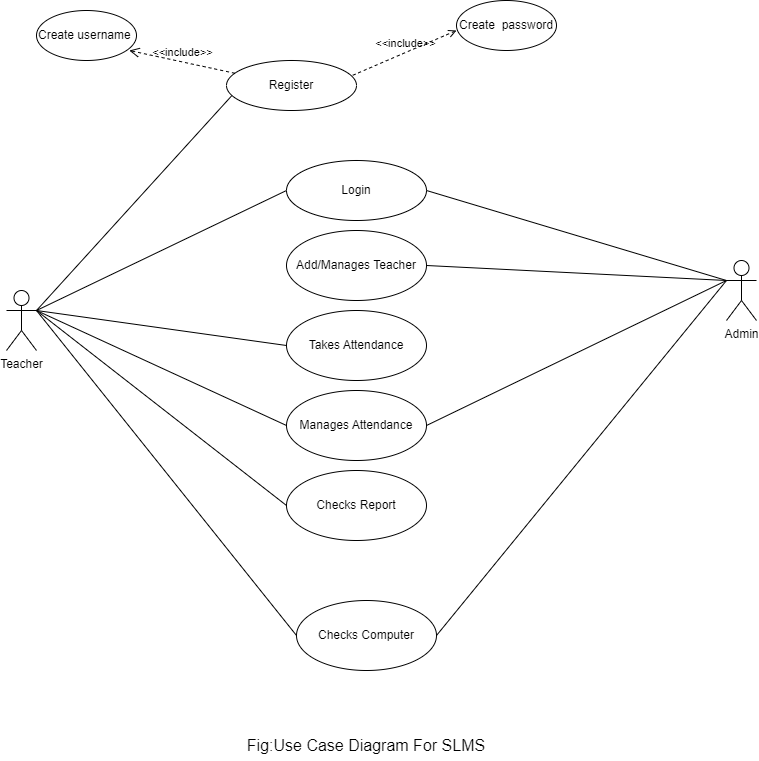

The diagram above was exported from draw.io. Its source (the exported page's mxGraphModel, read from the mxfile embedded in the PNG):
<mxGraphModel dx="1036" dy="606" grid="1" gridSize="10" guides="1" tooltips="1" connect="1" arrows="1" fold="1" page="1" pageScale="1" pageWidth="850" pageHeight="1100" math="0" shadow="0">
  <root>
    <mxCell id="0" />
    <mxCell id="1" parent="0" />
    <mxCell id="rV21cs8Vr4k1EEkHkQhY-1" value="Teacher" style="shape=umlActor;verticalLabelPosition=bottom;verticalAlign=top;html=1;outlineConnect=0;" parent="1" vertex="1">
      <mxGeometry x="40" y="300" width="30" height="60" as="geometry" />
    </mxCell>
    <mxCell id="rV21cs8Vr4k1EEkHkQhY-2" value="Admin" style="shape=umlActor;verticalLabelPosition=bottom;verticalAlign=top;html=1;outlineConnect=0;" parent="1" vertex="1">
      <mxGeometry x="760" y="270" width="30" height="60" as="geometry" />
    </mxCell>
    <mxCell id="rV21cs8Vr4k1EEkHkQhY-5" value="" style="endArrow=none;html=1;rounded=0;exitX=1;exitY=0.3333333333333333;exitDx=0;exitDy=0;exitPerimeter=0;" parent="1" source="rV21cs8Vr4k1EEkHkQhY-1" edge="1">
      <mxGeometry width="50" height="50" relative="1" as="geometry">
        <mxPoint x="80" y="320" as="sourcePoint" />
        <mxPoint x="270" y="100" as="targetPoint" />
      </mxGeometry>
    </mxCell>
    <mxCell id="rV21cs8Vr4k1EEkHkQhY-6" value="Register" style="shape=ellipse;html=1;dashed=0;whiteSpace=wrap;perimeter=ellipsePerimeter;" parent="1" vertex="1">
      <mxGeometry x="260" y="70" width="130" height="50" as="geometry" />
    </mxCell>
    <mxCell id="rV21cs8Vr4k1EEkHkQhY-7" value="" style="endArrow=none;html=1;rounded=0;exitX=1;exitY=0.3333333333333333;exitDx=0;exitDy=0;exitPerimeter=0;entryX=0;entryY=0.5;entryDx=0;entryDy=0;" parent="1" source="rV21cs8Vr4k1EEkHkQhY-1" target="rV21cs8Vr4k1EEkHkQhY-8" edge="1">
      <mxGeometry width="50" height="50" relative="1" as="geometry">
        <mxPoint x="80" y="357.6000061035156" as="sourcePoint" />
        <mxPoint x="320" y="470" as="targetPoint" />
      </mxGeometry>
    </mxCell>
    <mxCell id="rV21cs8Vr4k1EEkHkQhY-8" value="Login" style="shape=ellipse;html=1;dashed=0;whiteSpace=wrap;perimeter=ellipsePerimeter;" parent="1" vertex="1">
      <mxGeometry x="320" y="170" width="140" height="60" as="geometry" />
    </mxCell>
    <mxCell id="rV21cs8Vr4k1EEkHkQhY-15" value="&amp;lt;&amp;lt;include&amp;gt;&amp;gt;" style="endArrow=open;startArrow=none;endFill=0;startFill=0;endSize=8;html=1;verticalAlign=bottom;dashed=1;labelBackgroundColor=none;rounded=0;entryX=0.928;entryY=0.8;entryDx=0;entryDy=0;entryPerimeter=0;" parent="1" source="rV21cs8Vr4k1EEkHkQhY-6" target="rV21cs8Vr4k1EEkHkQhY-16" edge="1">
      <mxGeometry width="160" relative="1" as="geometry">
        <mxPoint x="190" y="60" as="sourcePoint" />
        <mxPoint x="170" y="50" as="targetPoint" />
      </mxGeometry>
    </mxCell>
    <mxCell id="rV21cs8Vr4k1EEkHkQhY-16" value="Create username&amp;nbsp;" style="shape=ellipse;html=1;dashed=0;whiteSpace=wrap;perimeter=ellipsePerimeter;" parent="1" vertex="1">
      <mxGeometry x="70" y="20" width="100" height="50" as="geometry" />
    </mxCell>
    <mxCell id="rV21cs8Vr4k1EEkHkQhY-18" value="&amp;lt;&amp;lt;include&amp;gt;&amp;gt;" style="html=1;verticalAlign=bottom;labelBackgroundColor=none;endArrow=open;endFill=0;dashed=1;rounded=0;exitX=0.971;exitY=0.296;exitDx=0;exitDy=0;exitPerimeter=0;entryX=0;entryY=0.6;entryDx=0;entryDy=0;entryPerimeter=0;" parent="1" source="rV21cs8Vr4k1EEkHkQhY-6" target="rV21cs8Vr4k1EEkHkQhY-19" edge="1">
      <mxGeometry width="160" relative="1" as="geometry">
        <mxPoint x="280" y="40" as="sourcePoint" />
        <mxPoint x="490" y="40" as="targetPoint" />
      </mxGeometry>
    </mxCell>
    <mxCell id="rV21cs8Vr4k1EEkHkQhY-19" value="Create&amp;nbsp; password" style="shape=ellipse;html=1;dashed=0;whiteSpace=wrap;perimeter=ellipsePerimeter;" parent="1" vertex="1">
      <mxGeometry x="490" y="10" width="100" height="50" as="geometry" />
    </mxCell>
    <mxCell id="m2pOE0o-X6w-1lxdAS17-1" value="Takes Attendance" style="ellipse;whiteSpace=wrap;html=1;" parent="1" vertex="1">
      <mxGeometry x="320" y="320" width="140" height="70" as="geometry" />
    </mxCell>
    <mxCell id="m2pOE0o-X6w-1lxdAS17-4" value="" style="endArrow=none;html=1;rounded=0;exitX=1;exitY=0.3333333333333333;exitDx=0;exitDy=0;exitPerimeter=0;entryX=0;entryY=0.5;entryDx=0;entryDy=0;" parent="1" source="rV21cs8Vr4k1EEkHkQhY-1" target="m2pOE0o-X6w-1lxdAS17-1" edge="1">
      <mxGeometry width="50" height="50" relative="1" as="geometry">
        <mxPoint x="170" y="430" as="sourcePoint" />
        <mxPoint x="220" y="380" as="targetPoint" />
      </mxGeometry>
    </mxCell>
    <mxCell id="m2pOE0o-X6w-1lxdAS17-5" value="Add/Manages Teacher" style="ellipse;whiteSpace=wrap;html=1;" parent="1" vertex="1">
      <mxGeometry x="320" y="240" width="140" height="70" as="geometry" />
    </mxCell>
    <mxCell id="m2pOE0o-X6w-1lxdAS17-6" value="" style="endArrow=none;html=1;rounded=0;entryX=0;entryY=0.3333333333333333;entryDx=0;entryDy=0;entryPerimeter=0;exitX=1;exitY=0.5;exitDx=0;exitDy=0;" parent="1" source="m2pOE0o-X6w-1lxdAS17-5" target="rV21cs8Vr4k1EEkHkQhY-2" edge="1">
      <mxGeometry width="50" height="50" relative="1" as="geometry">
        <mxPoint x="590" y="370" as="sourcePoint" />
        <mxPoint x="760" y="306" as="targetPoint" />
      </mxGeometry>
    </mxCell>
    <mxCell id="m2pOE0o-X6w-1lxdAS17-7" value="" style="endArrow=none;html=1;rounded=0;entryX=0;entryY=0.3333333333333333;entryDx=0;entryDy=0;entryPerimeter=0;exitX=1;exitY=0.5;exitDx=0;exitDy=0;" parent="1" source="rV21cs8Vr4k1EEkHkQhY-8" target="rV21cs8Vr4k1EEkHkQhY-2" edge="1">
      <mxGeometry width="50" height="50" relative="1" as="geometry">
        <mxPoint x="540" y="240" as="sourcePoint" />
        <mxPoint x="590" y="190" as="targetPoint" />
      </mxGeometry>
    </mxCell>
    <mxCell id="m2pOE0o-X6w-1lxdAS17-8" value="" style="endArrow=none;html=1;rounded=0;entryX=0;entryY=0.3333333333333333;entryDx=0;entryDy=0;entryPerimeter=0;exitX=1;exitY=0.5;exitDx=0;exitDy=0;" parent="1" source="m2pOE0o-X6w-1lxdAS17-9" target="rV21cs8Vr4k1EEkHkQhY-2" edge="1">
      <mxGeometry width="50" height="50" relative="1" as="geometry">
        <mxPoint x="590" y="490" as="sourcePoint" />
        <mxPoint x="640" y="440" as="targetPoint" />
      </mxGeometry>
    </mxCell>
    <mxCell id="m2pOE0o-X6w-1lxdAS17-9" value="Manages Attendance" style="ellipse;whiteSpace=wrap;html=1;" parent="1" vertex="1">
      <mxGeometry x="320" y="400" width="140" height="70" as="geometry" />
    </mxCell>
    <mxCell id="m2pOE0o-X6w-1lxdAS17-10" value="" style="endArrow=none;html=1;rounded=0;entryX=0;entryY=0.5;entryDx=0;entryDy=0;" parent="1" target="m2pOE0o-X6w-1lxdAS17-9" edge="1">
      <mxGeometry width="50" height="50" relative="1" as="geometry">
        <mxPoint x="70" y="320" as="sourcePoint" />
        <mxPoint x="170" y="470" as="targetPoint" />
      </mxGeometry>
    </mxCell>
    <mxCell id="m2pOE0o-X6w-1lxdAS17-11" value="" style="endArrow=none;html=1;rounded=0;exitX=1;exitY=0.3333333333333333;exitDx=0;exitDy=0;exitPerimeter=0;entryX=0;entryY=0.5;entryDx=0;entryDy=0;" parent="1" source="rV21cs8Vr4k1EEkHkQhY-1" target="m2pOE0o-X6w-1lxdAS17-12" edge="1">
      <mxGeometry width="50" height="50" relative="1" as="geometry">
        <mxPoint x="70" y="320" as="sourcePoint" />
        <mxPoint x="320" y="520" as="targetPoint" />
      </mxGeometry>
    </mxCell>
    <mxCell id="m2pOE0o-X6w-1lxdAS17-12" value="Checks Report" style="ellipse;whiteSpace=wrap;html=1;" parent="1" vertex="1">
      <mxGeometry x="320" y="480" width="140" height="70" as="geometry" />
    </mxCell>
    <mxCell id="m2pOE0o-X6w-1lxdAS17-13" value="Checks Computer" style="ellipse;whiteSpace=wrap;html=1;" parent="1" vertex="1">
      <mxGeometry x="330" y="610" width="140" height="70" as="geometry" />
    </mxCell>
    <mxCell id="m2pOE0o-X6w-1lxdAS17-14" value="" style="endArrow=none;html=1;rounded=0;exitX=1;exitY=0.3333333333333333;exitDx=0;exitDy=0;exitPerimeter=0;entryX=0;entryY=0.5;entryDx=0;entryDy=0;" parent="1" source="rV21cs8Vr4k1EEkHkQhY-1" target="m2pOE0o-X6w-1lxdAS17-13" edge="1">
      <mxGeometry width="50" height="50" relative="1" as="geometry">
        <mxPoint x="120" y="650" as="sourcePoint" />
        <mxPoint x="170" y="600" as="targetPoint" />
      </mxGeometry>
    </mxCell>
    <mxCell id="m2pOE0o-X6w-1lxdAS17-15" value="" style="endArrow=none;html=1;rounded=0;entryX=0;entryY=0.3333333333333333;entryDx=0;entryDy=0;entryPerimeter=0;exitX=1;exitY=0.5;exitDx=0;exitDy=0;" parent="1" source="m2pOE0o-X6w-1lxdAS17-13" target="rV21cs8Vr4k1EEkHkQhY-2" edge="1">
      <mxGeometry width="50" height="50" relative="1" as="geometry">
        <mxPoint x="530" y="590" as="sourcePoint" />
        <mxPoint x="760" y="290" as="targetPoint" />
      </mxGeometry>
    </mxCell>
    <mxCell id="n90OZiN65BwanPHf77Q4-2" value="&lt;font style=&quot;font-size: 16px;&quot;&gt;Fig:Use Case Diagram For SLMS&lt;/font&gt;" style="text;html=1;align=center;verticalAlign=middle;whiteSpace=wrap;rounded=0;" parent="1" vertex="1">
      <mxGeometry x="220" y="740" width="360" height="30" as="geometry" />
    </mxCell>
  </root>
</mxGraphModel>